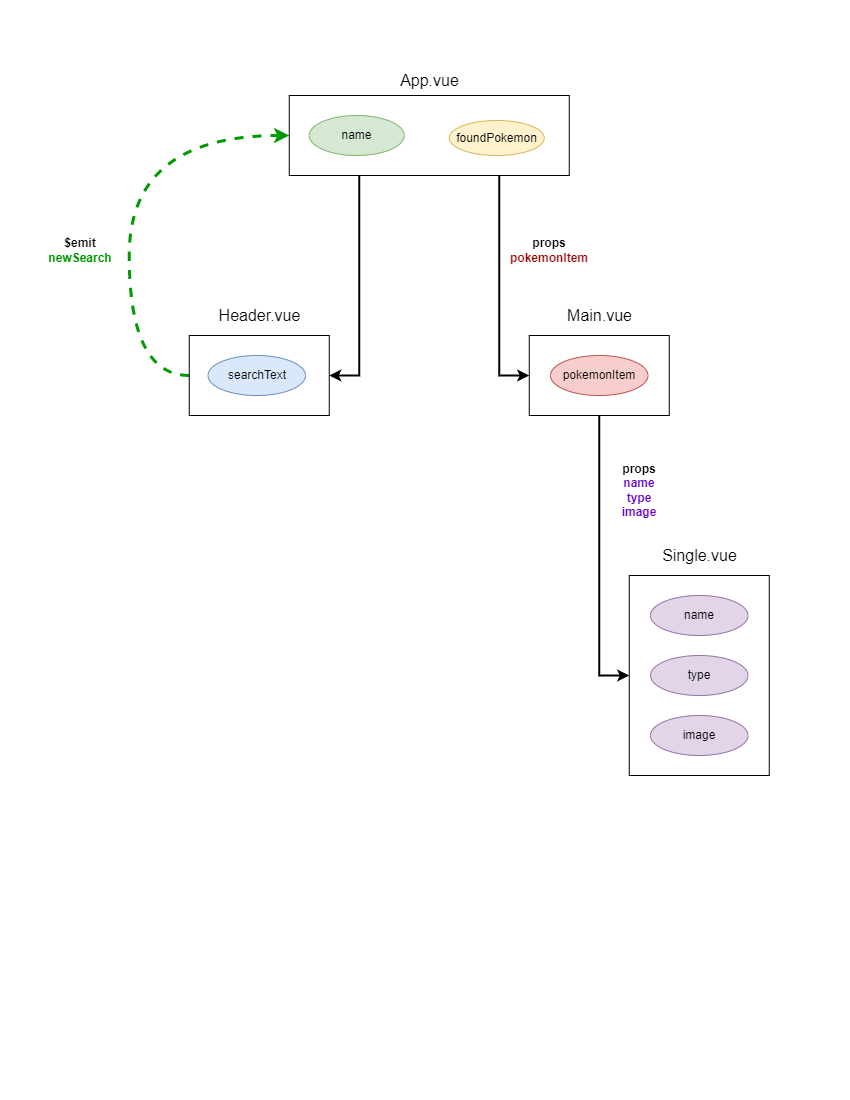

The diagram above was exported from draw.io. Its source (the exported page's mxGraphModel, read from the mxfile embedded in the PNG):
<mxGraphModel dx="1877" dy="1040" grid="1" gridSize="10" guides="1" tooltips="1" connect="1" arrows="1" fold="1" page="1" pageScale="1" pageWidth="850" pageHeight="1100" math="0" shadow="0">
  <root>
    <mxCell id="0" />
    <mxCell id="1" parent="0" />
    <mxCell id="ZyGJcd9p0Hbbhgjhbeem-7" style="edgeStyle=orthogonalEdgeStyle;orthogonalLoop=1;jettySize=auto;html=1;entryX=0;entryY=0.5;entryDx=0;entryDy=0;fontSize=14;fontColor=#009900;strokeColor=#000000;strokeWidth=2;rounded=0;exitX=0.75;exitY=1;exitDx=0;exitDy=0;" edge="1" parent="1" source="pzBDGcwdwI-FyHg3UA4V-1" target="pzBDGcwdwI-FyHg3UA4V-3">
      <mxGeometry relative="1" as="geometry" />
    </mxCell>
    <mxCell id="pzBDGcwdwI-FyHg3UA4V-4" value="" style="endArrow=classic;html=1;rounded=0;exitX=0.25;exitY=1;exitDx=0;exitDy=0;entryX=1;entryY=0.5;entryDx=0;entryDy=0;edgeStyle=orthogonalEdgeStyle;strokeWidth=2;" parent="1" source="pzBDGcwdwI-FyHg3UA4V-1" target="pzBDGcwdwI-FyHg3UA4V-5" edge="1">
      <mxGeometry width="50" height="50" relative="1" as="geometry">
        <mxPoint x="438.75" y="75" as="sourcePoint" />
        <mxPoint x="328.75" y="175" as="targetPoint" />
      </mxGeometry>
    </mxCell>
    <mxCell id="pzBDGcwdwI-FyHg3UA4V-10" value="&lt;b&gt;&lt;font color=&quot;#000000&quot;&gt;$emit&lt;br&gt;&lt;/font&gt;newSearch&lt;/b&gt;" style="text;html=1;strokeColor=none;fillColor=none;align=center;verticalAlign=middle;whiteSpace=wrap;rounded=0;fontColor=#009900;" parent="1" vertex="1">
      <mxGeometry x="50" y="235" width="60" height="30" as="geometry" />
    </mxCell>
    <mxCell id="pzBDGcwdwI-FyHg3UA4V-18" value="&lt;b&gt;props&lt;br&gt;&lt;font color=&quot;#990000&quot;&gt;pokemonItem&lt;/font&gt;&lt;/b&gt;" style="text;html=1;strokeColor=none;fillColor=none;align=center;verticalAlign=middle;whiteSpace=wrap;rounded=0;" parent="1" vertex="1">
      <mxGeometry x="518.75" y="235" width="60" height="30" as="geometry" />
    </mxCell>
    <mxCell id="ZyGJcd9p0Hbbhgjhbeem-13" style="edgeStyle=orthogonalEdgeStyle;orthogonalLoop=1;jettySize=auto;html=1;entryX=0;entryY=0.5;entryDx=0;entryDy=0;fontSize=16;fontColor=#009900;strokeColor=#009900;strokeWidth=3;exitX=0;exitY=0.5;exitDx=0;exitDy=0;curved=1;dashed=1;" edge="1" parent="1" source="pzBDGcwdwI-FyHg3UA4V-5" target="pzBDGcwdwI-FyHg3UA4V-1">
      <mxGeometry relative="1" as="geometry">
        <Array as="points">
          <mxPoint x="128.75" y="375" />
          <mxPoint x="128.75" y="135" />
        </Array>
      </mxGeometry>
    </mxCell>
    <mxCell id="ZyGJcd9p0Hbbhgjhbeem-14" value="" style="group" vertex="1" connectable="0" parent="1">
      <mxGeometry x="528.75" y="305" width="140" height="110" as="geometry" />
    </mxCell>
    <mxCell id="pzBDGcwdwI-FyHg3UA4V-3" value="" style="rounded=0;whiteSpace=wrap;html=1;" parent="ZyGJcd9p0Hbbhgjhbeem-14" vertex="1">
      <mxGeometry y="30" width="140" height="80" as="geometry" />
    </mxCell>
    <mxCell id="ZyGJcd9p0Hbbhgjhbeem-8" value="&lt;span style=&quot;color: rgb(0, 0, 0); font-size: 16px;&quot;&gt;&lt;font style=&quot;font-size: 16px;&quot;&gt;Main.vue&lt;/font&gt;&lt;/span&gt;" style="text;html=1;align=center;verticalAlign=middle;resizable=0;points=[];autosize=1;strokeColor=none;fillColor=none;fontSize=16;fontColor=#009900;" vertex="1" parent="ZyGJcd9p0Hbbhgjhbeem-14">
      <mxGeometry x="30" width="80" height="20" as="geometry" />
    </mxCell>
    <mxCell id="ZyGJcd9p0Hbbhgjhbeem-9" value="pokemonItem" style="ellipse;whiteSpace=wrap;html=1;fillColor=#f8cecc;strokeColor=#b85450;" vertex="1" parent="ZyGJcd9p0Hbbhgjhbeem-14">
      <mxGeometry x="21.25" y="50" width="97.5" height="40" as="geometry" />
    </mxCell>
    <mxCell id="ZyGJcd9p0Hbbhgjhbeem-16" value="" style="group" vertex="1" connectable="0" parent="1">
      <mxGeometry x="188.75" y="305" width="140" height="110" as="geometry" />
    </mxCell>
    <mxCell id="pzBDGcwdwI-FyHg3UA4V-5" value="" style="rounded=0;whiteSpace=wrap;html=1;" parent="ZyGJcd9p0Hbbhgjhbeem-16" vertex="1">
      <mxGeometry y="30" width="140" height="80" as="geometry" />
    </mxCell>
    <mxCell id="ZyGJcd9p0Hbbhgjhbeem-15" value="" style="group" vertex="1" connectable="0" parent="ZyGJcd9p0Hbbhgjhbeem-16">
      <mxGeometry x="18.75" width="101.25" height="90" as="geometry" />
    </mxCell>
    <mxCell id="ZyGJcd9p0Hbbhgjhbeem-5" value="&lt;span style=&quot;color: rgb(0, 0, 0); font-size: 16px;&quot;&gt;&lt;font style=&quot;font-size: 16px;&quot;&gt;Header.vue&lt;/font&gt;&lt;/span&gt;" style="text;html=1;align=center;verticalAlign=middle;resizable=0;points=[];autosize=1;strokeColor=none;fillColor=none;fontSize=16;fontColor=#009900;" vertex="1" parent="ZyGJcd9p0Hbbhgjhbeem-15">
      <mxGeometry x="1.25" width="100" height="20" as="geometry" />
    </mxCell>
    <mxCell id="pzBDGcwdwI-FyHg3UA4V-8" value="searchText" style="ellipse;whiteSpace=wrap;html=1;fillColor=#dae8fc;strokeColor=#6c8ebf;" parent="ZyGJcd9p0Hbbhgjhbeem-15" vertex="1">
      <mxGeometry y="50" width="97.5" height="40" as="geometry" />
    </mxCell>
    <mxCell id="ZyGJcd9p0Hbbhgjhbeem-17" value="" style="group" vertex="1" connectable="0" parent="1">
      <mxGeometry x="288.75" y="70" width="280" height="105" as="geometry" />
    </mxCell>
    <mxCell id="pzBDGcwdwI-FyHg3UA4V-1" value="" style="rounded=0;whiteSpace=wrap;html=1;" parent="ZyGJcd9p0Hbbhgjhbeem-17" vertex="1">
      <mxGeometry y="25" width="280" height="80" as="geometry" />
    </mxCell>
    <mxCell id="ZyGJcd9p0Hbbhgjhbeem-2" value="name" style="ellipse;whiteSpace=wrap;html=1;fillColor=#d5e8d4;strokeColor=#82b366;" vertex="1" parent="ZyGJcd9p0Hbbhgjhbeem-17">
      <mxGeometry x="20" y="45" width="95" height="40" as="geometry" />
    </mxCell>
    <mxCell id="ZyGJcd9p0Hbbhgjhbeem-4" value="&lt;span style=&quot;color: rgb(0, 0, 0); font-size: 16px;&quot;&gt;App.vue&lt;/span&gt;" style="text;html=1;align=center;verticalAlign=middle;resizable=0;points=[];autosize=1;strokeColor=none;fillColor=none;fontColor=#009900;fontSize=16;" vertex="1" parent="ZyGJcd9p0Hbbhgjhbeem-17">
      <mxGeometry x="105" width="70" height="20" as="geometry" />
    </mxCell>
    <mxCell id="ZyGJcd9p0Hbbhgjhbeem-10" value="foundPokemon" style="ellipse;whiteSpace=wrap;html=1;fillColor=#fff2cc;strokeColor=#d6b656;" vertex="1" parent="ZyGJcd9p0Hbbhgjhbeem-17">
      <mxGeometry x="160" y="50" width="95" height="35" as="geometry" />
    </mxCell>
    <mxCell id="ZyGJcd9p0Hbbhgjhbeem-18" value="" style="group" vertex="1" connectable="0" parent="1">
      <mxGeometry x="628.75" y="545" width="140" height="260" as="geometry" />
    </mxCell>
    <mxCell id="pzBDGcwdwI-FyHg3UA4V-6" value="" style="rounded=0;whiteSpace=wrap;html=1;" parent="ZyGJcd9p0Hbbhgjhbeem-18" vertex="1">
      <mxGeometry y="30" width="140" height="200" as="geometry" />
    </mxCell>
    <mxCell id="ZyGJcd9p0Hbbhgjhbeem-11" value="&lt;span style=&quot;color: rgb(0 , 0 , 0) ; font-size: 16px&quot;&gt;&lt;font style=&quot;font-size: 16px&quot;&gt;Single.vue&lt;/font&gt;&lt;/span&gt;" style="text;html=1;align=center;verticalAlign=middle;resizable=0;points=[];autosize=1;strokeColor=none;fillColor=none;fontSize=16;fontColor=#009900;" vertex="1" parent="ZyGJcd9p0Hbbhgjhbeem-18">
      <mxGeometry x="25" width="90" height="20" as="geometry" />
    </mxCell>
    <mxCell id="ZyGJcd9p0Hbbhgjhbeem-12" value="name" style="ellipse;whiteSpace=wrap;html=1;fillColor=#e1d5e7;strokeColor=#9673a6;" vertex="1" parent="ZyGJcd9p0Hbbhgjhbeem-18">
      <mxGeometry x="21.25" y="50" width="97.5" height="40" as="geometry" />
    </mxCell>
    <mxCell id="ZyGJcd9p0Hbbhgjhbeem-20" value="image" style="ellipse;whiteSpace=wrap;html=1;fillColor=#e1d5e7;strokeColor=#9673a6;" vertex="1" parent="ZyGJcd9p0Hbbhgjhbeem-18">
      <mxGeometry x="21.25" y="170" width="97.5" height="40" as="geometry" />
    </mxCell>
    <mxCell id="ZyGJcd9p0Hbbhgjhbeem-19" value="type" style="ellipse;whiteSpace=wrap;html=1;fillColor=#e1d5e7;strokeColor=#9673a6;" vertex="1" parent="ZyGJcd9p0Hbbhgjhbeem-18">
      <mxGeometry x="21.25" y="110" width="97.5" height="40" as="geometry" />
    </mxCell>
    <mxCell id="ZyGJcd9p0Hbbhgjhbeem-21" style="edgeStyle=orthogonalEdgeStyle;orthogonalLoop=1;jettySize=auto;html=1;entryX=0;entryY=0.5;entryDx=0;entryDy=0;fontSize=16;fontColor=#009900;strokeColor=#000000;strokeWidth=2;rounded=0;" edge="1" parent="1" source="pzBDGcwdwI-FyHg3UA4V-3" target="pzBDGcwdwI-FyHg3UA4V-6">
      <mxGeometry relative="1" as="geometry" />
    </mxCell>
    <mxCell id="ZyGJcd9p0Hbbhgjhbeem-22" value="&lt;b&gt;props&lt;br&gt;&lt;font color=&quot;#6600cc&quot;&gt;name&lt;br&gt;type&lt;br&gt;image&lt;/font&gt;&lt;br&gt;&lt;/b&gt;" style="text;html=1;strokeColor=none;fillColor=none;align=center;verticalAlign=middle;whiteSpace=wrap;rounded=0;" vertex="1" parent="1">
      <mxGeometry x="608.75" y="475" width="60" height="30" as="geometry" />
    </mxCell>
  </root>
</mxGraphModel>